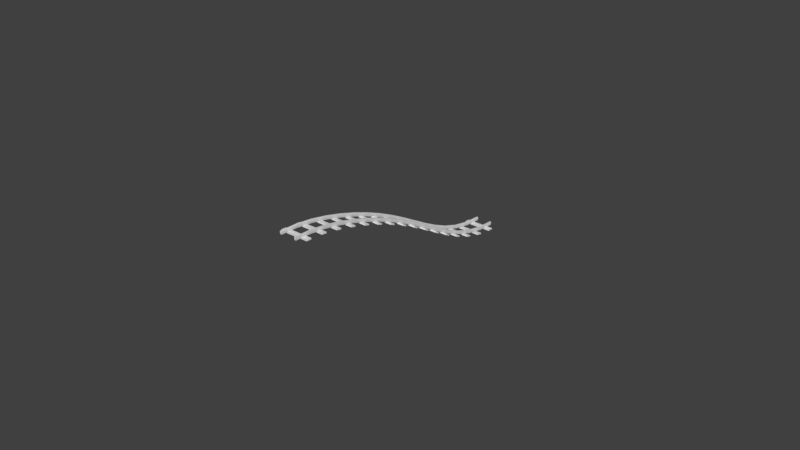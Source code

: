 # Source: Track_uo.blend  (saved by Blender 2.78.0; exported with 4.5.12 LTS)
import bpy
from mathutils import Matrix  # noqa: F401  (used for matrix-valued properties, if any)

bpy.ops.wm.read_factory_settings(use_empty=True)
scene = bpy.context.scene
scene.name = 'Scene'

# ---- collections
col_collection_1 = bpy.data.collections.new('Collection 1'); scene.collection.children.link(col_collection_1)

# ---- world
world_world = bpy.data.worlds.new('World'); scene.world = world_world
world_world.color = (0.05088, 0.05088, 0.05088)
world_world.use_sun_shadow = False
world_world.sun_shadow_jitter_overblur = 0.0
world_world.cycles.sampling_method = 'MANUAL'

# ---- meshes
me_cube_005 = bpy.data.meshes.new('Cube.005')
me_cube_005.from_pydata([(0.3613, 0.2251, 0.2944), (0.3661, -0.1185, 0.2944), (0.358, -0.1654, 0.2543), (-0.4281, 0.1782, 0.2543), (-0.3744, -0.1135, 0.2944), (-0.4219, -0.1425, 0.2944), (-0.4007, -0.1135, 0.2543), (-0.3725, 0.2541, 0.2944), (-0.3987, 0.2541, 0.2543), (0.4382, 0.1782, 0.2944), (0.4089, 0.2541, 0.2944), (0.4137, -0.08946, 0.2944), (0.9177, -0.3095, 0.4406), (0.9177, -0.3095, 0.2772), (0.9177, 0.3095, 0.4406), (0.9177, 0.3095, 0.2935), (-0.887, -0.3095, 0.4406), (-0.887, -0.3095, 0.2772), (-0.887, 0.3095, 0.4406), (-0.887, 0.3095, 0.2935), (0.9177, 0.0, 0.2771), (-0.887, 0.0, 0.2771), (0.9177, 0.1547, 0.3099), (-0.887, -0.1547, 0.3099), (0.9177, -0.1547, 0.3099), (-0.887, 0.1547, 0.3099), (-0.5418, 1.013, -0.08757), (-0.5418, -1.118, -0.08757), (-0.4449, 1.013, 0.1884), (-0.4449, -1.118, 0.1884), (-0.5418, -1.118, 0.1884), (-0.5418, 1.013, 0.1884), (-0.4592, -1.118, 0.305), (-0.4592, 1.013, 0.305), (-0.4592, -1.118, 0.1884), (-0.5276, -1.118, 0.1884), (-0.5276, -1.118, 0.305), (-0.5276, 1.013, 0.305), (-0.5276, 1.013, 0.1884), (-0.4592, 1.013, 0.1884), (0.5559, 1.013, -0.08757), (0.5559, -1.118, -0.08757), (0.4589, 1.013, -0.04787), (0.4589, -1.118, -0.04787), (0.5559, 1.013, 0.1884), (0.5559, -1.118, 0.1884), (0.4589, -1.118, 0.1884), (0.4589, 1.013, 0.1884), (0.5416, -1.118, 0.305), (0.5416, 1.013, 0.305), (0.5416, -1.118, 0.1884), (0.4732, -1.118, 0.1884), (0.4732, -1.118, 0.305), (0.4732, 1.013, 0.305), (0.4732, 1.013, 0.1884), (0.5416, 1.013, 0.1884), (-0.4219, -0.2364, 0.2944), (-0.3744, -0.2654, 0.2944), (-0.345, -0.1894, 0.2944), (-0.4007, -0.2654, 0.2543), (-0.3531, -0.2364, 0.2543), (-0.3531, -0.1425, 0.2543), (-0.4301, -0.1894, 0.2543), (-0.3875, -0.1894, 0.2296), (-0.42, 0.1313, 0.2944), (-0.3725, 0.1023, 0.2944), (-0.3431, 0.1782, 0.2944), (-0.42, 0.2251, 0.2944), (-0.3987, 0.1023, 0.2543), (-0.3512, 0.1313, 0.2543), (-0.3512, 0.2251, 0.2543), (-0.3856, 0.1782, 0.2296), (0.3613, 0.1313, 0.2944), (0.4089, 0.1023, 0.2944), (0.3826, 0.1023, 0.2543), (0.4301, 0.1313, 0.2543), (0.4301, 0.2251, 0.2543), (0.3826, 0.2541, 0.2543), (0.3532, 0.1782, 0.2543), (0.3957, 0.1782, 0.2296), (0.3661, -0.2123, 0.2944), (0.4137, -0.2413, 0.2944), (0.443, -0.1654, 0.2944), (0.3874, -0.2413, 0.2543), (0.4349, -0.2123, 0.2543), (0.4349, -0.1185, 0.2543), (0.3874, -0.08946, 0.2543), (0.4005, -0.1654, 0.2296), (0.4726, -1.118, -0.08757), (0.4726, 1.013, -0.08757), (-0.4449, 1.013, -0.03689), (-0.4583, -1.118, -0.08757), (-0.4583, 1.013, -0.08757), (-0.4449, -1.118, -0.03689)], [], [(0, 77, 78), (1, 86, 2), (5, 6, 62), (67, 8, 3), (4, 58, 61), (5, 4, 6), (4, 61, 6), (7, 66, 70), (67, 7, 8), (7, 70, 8), (10, 9, 76), (0, 10, 77), (10, 76, 77), (11, 82, 85), (1, 11, 86), (11, 85, 86), (14, 15, 19, 18), (16, 17, 13, 12), (14, 18, 16, 12), (23, 24, 13, 17), (18, 19, 25, 21, 23, 17, 16), (14, 12, 13, 24, 20, 22, 15), (25, 22, 20, 21), (19, 15, 22, 25), (21, 20, 24, 23), (30, 31, 26, 27), (92, 90, 93, 91), (36, 37, 38, 35), (33, 32, 34, 39), (28, 39, 34, 29), (30, 35, 38, 31), (44, 45, 41, 40), (45, 46, 43, 88, 41), (88, 43, 42, 89), (47, 44, 40, 89, 42), (88, 89, 40, 41), (52, 53, 54, 51), (49, 48, 50, 55), (44, 55, 50, 45), (46, 51, 54, 47), (56, 5, 62), (57, 56, 59), (58, 57, 60), (56, 62, 59), (57, 59, 60), (58, 60, 61), (59, 62, 63), (60, 59, 63), (61, 60, 63), (6, 61, 63), (62, 6, 63), (64, 67, 3), (65, 64, 68), (66, 65, 69), (64, 3, 68), (65, 68, 69), (66, 69, 70), (68, 3, 71), (69, 68, 71), (70, 69, 71), (8, 70, 71), (3, 8, 71), (72, 0, 78), (73, 72, 74), (9, 73, 75), (72, 78, 74), (73, 74, 75), (9, 75, 76), (74, 78, 79), (75, 74, 79), (76, 75, 79), (77, 76, 79), (78, 77, 79), (80, 1, 2), (81, 80, 83), (82, 81, 84), (80, 2, 83), (81, 83, 84), (82, 84, 85), (83, 2, 87), (84, 83, 87), (85, 84, 87), (86, 85, 87), (2, 86, 87), (46, 47, 42, 43), (27, 26, 92, 91), (31, 28, 90, 92, 26), (29, 30, 27, 91, 93), (28, 29, 93, 90)])
_ca = me_cube_005.color_attributes.new('Col', 'BYTE_COLOR', 'CORNER')
_ca.data.foreach_set('color', [0.107, 0.09306, 0.08438, 1.0, 0.107, 0.09306, 0.08438, 1.0, 0.107, 0.09306, 0.08438, 1.0, 0.107, 0.09306, 0.08438, 1.0, 0.107, 0.09306, 0.08438, 1.0, 0.107, 0.09306, 0.08438, 1.0, 0.107, 0.09306, 0.08438, 1.0, 0.107, 0.09306, 0.08438, 1.0, 0.107, 0.09306, 0.08438, 1.0, 0.107, 0.09306, 0.08438, 1.0, 0.107, 0.09306, 0.08438, 1.0, 0.107, 0.09306, 0.08438, 1.0, 0.107, 0.09306, 0.08438, 1.0, 0.107, 0.09306, 0.08438, 1.0, 0.107, 0.09306, 0.08438, 1.0, 0.107, 0.09306, 0.08438, 1.0, 0.107, 0.09306, 0.08438, 1.0, 0.107, 0.09306, 0.08438, 1.0, 0.107, 0.09306, 0.08438, 1.0, 0.107, 0.09306, 0.08438, 1.0, 0.107, 0.09306, 0.08438, 1.0, 0.107, 0.09306, 0.08438, 1.0, 0.107, 0.09306, 0.08438, 1.0, 0.107, 0.09306, 0.08438, 1.0, 0.107, 0.09306, 0.08438, 1.0, 0.107, 0.09306, 0.08438, 1.0, 0.107, 0.09306, 0.08438, 1.0, 0.107, 0.09306, 0.08438, 1.0, 0.107, 0.09306, 0.08438, 1.0, 0.107, 0.09306, 0.08438, 1.0, 0.107, 0.09306, 0.08438, 1.0, 0.107, 0.09306, 0.08438, 1.0, 0.107, 0.09306, 0.08438, 1.0, 0.107, 0.09306, 0.08438, 1.0, 0.107, 0.09306, 0.08438, 1.0, 0.107, 0.09306, 0.08438, 1.0, 0.107, 0.09306, 0.08438, 1.0, 0.107, 0.09306, 0.08438, 1.0, 0.107, 0.09306, 0.08438, 1.0, 0.107, 0.09306, 0.08438, 1.0, 0.107, 0.09306, 0.08438, 1.0, 0.107, 0.09306, 0.08438, 1.0, 0.107, 0.09306, 0.08438, 1.0, 0.107, 0.09306, 0.08438, 1.0, 0.107, 0.09306, 0.08438, 1.0, 0.107, 0.09306, 0.08438, 1.0, 0.107, 0.09306, 0.08438, 1.0, 0.107, 0.09306, 0.08438, 1.0, 0.1413, 0.06125, 0.02519, 1.0, 0.1413, 0.06125, 0.02519, 1.0, 0.1413, 0.06125, 0.02519, 1.0, 0.1413, 0.06125, 0.02519, 1.0, 0.1413, 0.06125, 0.02519, 1.0, 0.1413, 0.06125, 0.02519, 1.0, 0.1413, 0.06125, 0.02519, 1.0, 0.1413, 0.06125, 0.02519, 1.0, 1.0, 1.0, 1.0, 1.0, 1.0, 1.0, 1.0, 1.0, 1.0, 1.0, 1.0, 1.0, 1.0, 1.0, 1.0, 1.0, 0.1413, 0.06125, 0.02519, 1.0, 0.1413, 0.06125, 0.02519, 1.0, 0.1413, 0.06125, 0.02519, 1.0, 0.1413, 0.06125, 0.02519, 1.0, 0.1413, 0.06125, 0.02519, 1.0, 0.1413, 0.06125, 0.02519, 1.0, 0.1413, 0.06125, 0.02519, 1.0, 0.1413, 0.06125, 0.02519, 1.0, 0.1413, 0.06125, 0.02519, 1.0, 0.1413, 0.06125, 0.02519, 1.0, 0.1413, 0.06125, 0.02519, 1.0, 0.1413, 0.06125, 0.02519, 1.0, 0.1413, 0.06125, 0.02519, 1.0, 0.1413, 0.06125, 0.02519, 1.0, 0.1413, 0.06125, 0.02519, 1.0, 0.1413, 0.06125, 0.02519, 1.0, 0.1413, 0.06125, 0.02519, 1.0, 0.1413, 0.06125, 0.02519, 1.0, 0.1413, 0.06125, 0.02519, 1.0, 0.1413, 0.06125, 0.02519, 1.0, 0.1413, 0.06125, 0.02519, 1.0, 0.1413, 0.06125, 0.02519, 1.0, 0.1413, 0.06125, 0.02519, 1.0, 0.1413, 0.06125, 0.02519, 1.0, 0.1413, 0.06125, 0.02519, 1.0, 0.1413, 0.06125, 0.02519, 1.0, 0.1413, 0.06125, 0.02519, 1.0, 0.1413, 0.06125, 0.02519, 1.0, 0.1413, 0.06125, 0.02519, 1.0, 0.1413, 0.06125, 0.02519, 1.0, 0.1095, 0.1248, 0.1413, 1.0, 0.1845, 0.2159, 0.2423, 1.0, 0.159, 0.1845, 0.2086, 1.0, 0.1095, 0.1248, 0.1413, 1.0, 0.107, 0.09759, 0.0999, 1.0, 0.107, 0.09759, 0.0999, 1.0, 0.1095, 0.1248, 0.1413, 1.0, 0.1095, 0.1248, 0.1413, 1.0, 0.1095, 0.1248, 0.1413, 1.0, 0.1559, 0.1683, 0.1812, 1.0, 0.1779, 0.2051, 0.2307, 1.0, 0.1095, 0.1248, 0.1413, 1.0, 0.1095, 0.1248, 0.1413, 1.0, 0.1095, 0.1248, 0.1413, 1.0, 0.1095, 0.1248, 0.1413, 1.0, 0.1095, 0.1248, 0.1413, 1.0, 1.0, 1.0, 1.0, 1.0, 1.0, 1.0, 1.0, 1.0, 1.0, 1.0, 1.0, 1.0, 1.0, 1.0, 1.0, 1.0, 1.0, 1.0, 1.0, 1.0, 1.0, 1.0, 1.0, 1.0, 1.0, 1.0, 1.0, 1.0, 1.0, 1.0, 1.0, 1.0, 0.1095, 0.1248, 0.1413, 1.0, 0.1095, 0.1248, 0.1413, 1.0, 0.1095, 0.1248, 0.1413, 1.0, 0.1095, 0.1248, 0.1413, 1.0, 0.1095, 0.1248, 0.1413, 1.0, 0.1095, 0.1248, 0.1413, 1.0, 0.1095, 0.1248, 0.1413, 1.0, 0.1095, 0.1248, 0.1413, 1.0, 0.1095, 0.1248, 0.1413, 1.0, 0.1095, 0.1248, 0.1413, 1.0, 0.1095, 0.1248, 0.1413, 1.0, 0.107, 0.09759, 0.0999, 1.0, 0.1095, 0.1248, 0.1413, 1.0, 0.107, 0.09759, 0.0999, 1.0, 0.107, 0.09759, 0.0999, 1.0, 0.107, 0.09759, 0.0999, 1.0, 0.107, 0.09759, 0.0999, 1.0, 0.107, 0.09759, 0.0999, 1.0, 0.1095, 0.1248, 0.1413, 1.0, 0.1095, 0.1248, 0.1413, 1.0, 0.1095, 0.1248, 0.1413, 1.0, 0.1095, 0.1248, 0.1413, 1.0, 0.1095, 0.1248, 0.1413, 1.0, 0.1095, 0.1248, 0.1413, 1.0, 0.1095, 0.1248, 0.1413, 1.0, 0.1095, 0.1248, 0.1413, 1.0, 0.1095, 0.1248, 0.1413, 1.0, 0.1095, 0.1248, 0.1413, 1.0, 0.1095, 0.1248, 0.1413, 1.0, 0.1095, 0.1248, 0.1413, 1.0, 1.0, 1.0, 1.0, 1.0, 1.0, 1.0, 1.0, 1.0, 1.0, 1.0, 1.0, 1.0, 1.0, 1.0, 1.0, 1.0, 1.0, 1.0, 1.0, 1.0, 1.0, 1.0, 1.0, 1.0, 1.0, 1.0, 1.0, 1.0, 1.0, 1.0, 1.0, 1.0, 1.0, 1.0, 1.0, 1.0, 1.0, 1.0, 1.0, 1.0, 1.0, 1.0, 1.0, 1.0, 0.107, 0.09306, 0.08438, 1.0, 0.107, 0.09306, 0.08438, 1.0, 0.107, 0.09306, 0.08438, 1.0, 0.107, 0.09306, 0.08438, 1.0, 0.107, 0.09306, 0.08438, 1.0, 0.107, 0.09306, 0.08438, 1.0, 0.107, 0.09306, 0.08438, 1.0, 0.107, 0.09306, 0.08438, 1.0, 0.107, 0.09306, 0.08438, 1.0, 0.107, 0.09306, 0.08438, 1.0, 0.107, 0.09306, 0.08438, 1.0, 0.107, 0.09306, 0.08438, 1.0, 0.107, 0.09306, 0.08438, 1.0, 0.107, 0.09306, 0.08438, 1.0, 0.107, 0.09306, 0.08438, 1.0, 0.107, 0.09306, 0.08438, 1.0, 0.107, 0.09306, 0.08438, 1.0, 0.107, 0.09306, 0.08438, 1.0, 0.107, 0.09306, 0.08438, 1.0, 0.107, 0.09306, 0.08438, 1.0, 0.107, 0.09306, 0.08438, 1.0, 0.107, 0.09306, 0.08438, 1.0, 0.107, 0.09306, 0.08438, 1.0, 0.107, 0.09306, 0.08438, 1.0, 0.107, 0.09306, 0.08438, 1.0, 0.107, 0.09306, 0.08438, 1.0, 0.107, 0.09306, 0.08438, 1.0, 0.107, 0.09306, 0.08438, 1.0, 0.107, 0.09306, 0.08438, 1.0, 0.107, 0.09306, 0.08438, 1.0, 1.0, 1.0, 1.0, 1.0, 1.0, 1.0, 1.0, 1.0, 1.0, 1.0, 1.0, 1.0, 0.107, 0.09306, 0.08438, 1.0, 0.107, 0.09306, 0.08438, 1.0, 0.107, 0.09306, 0.08438, 1.0, 0.107, 0.09306, 0.08438, 1.0, 0.107, 0.09306, 0.08438, 1.0, 0.107, 0.09306, 0.08438, 1.0, 0.107, 0.09306, 0.08438, 1.0, 0.107, 0.09306, 0.08438, 1.0, 0.107, 0.09306, 0.08438, 1.0, 0.107, 0.09306, 0.08438, 1.0, 0.107, 0.09306, 0.08438, 1.0, 0.107, 0.09306, 0.08438, 1.0, 0.107, 0.09306, 0.08438, 1.0, 0.107, 0.09306, 0.08438, 1.0, 0.107, 0.09306, 0.08438, 1.0, 0.107, 0.09306, 0.08438, 1.0, 0.107, 0.09306, 0.08438, 1.0, 0.107, 0.09306, 0.08438, 1.0, 0.107, 0.09306, 0.08438, 1.0, 0.107, 0.09306, 0.08438, 1.0, 0.107, 0.09306, 0.08438, 1.0, 0.107, 0.09306, 0.08438, 1.0, 0.107, 0.09306, 0.08438, 1.0, 0.107, 0.09306, 0.08438, 1.0, 0.107, 0.09306, 0.08438, 1.0, 0.107, 0.09306, 0.08438, 1.0, 0.107, 0.09306, 0.08438, 1.0, 0.107, 0.09306, 0.08438, 1.0, 0.107, 0.09306, 0.08438, 1.0, 0.107, 0.09306, 0.08438, 1.0, 1.0, 1.0, 1.0, 1.0, 1.0, 1.0, 1.0, 1.0, 1.0, 1.0, 1.0, 1.0, 0.107, 0.09306, 0.08438, 1.0, 0.107, 0.09306, 0.08438, 1.0, 0.107, 0.09306, 0.08438, 1.0, 0.107, 0.09306, 0.08438, 1.0, 0.107, 0.09306, 0.08438, 1.0, 0.107, 0.09306, 0.08438, 1.0, 0.107, 0.09306, 0.08438, 1.0, 0.107, 0.09306, 0.08438, 1.0, 0.107, 0.09306, 0.08438, 1.0, 0.107, 0.09306, 0.08438, 1.0, 0.107, 0.09306, 0.08438, 1.0, 0.107, 0.09306, 0.08438, 1.0, 1.0, 1.0, 1.0, 1.0, 1.0, 1.0, 1.0, 1.0, 1.0, 1.0, 1.0, 1.0, 0.107, 0.09306, 0.08438, 1.0, 0.107, 0.09306, 0.08438, 1.0, 0.107, 0.09306, 0.08438, 1.0, 0.107, 0.09306, 0.08438, 1.0, 0.107, 0.09306, 0.08438, 1.0, 0.107, 0.09306, 0.08438, 1.0, 0.107, 0.09306, 0.08438, 1.0, 0.107, 0.09306, 0.08438, 1.0, 0.107, 0.09306, 0.08438, 1.0, 0.107, 0.09306, 0.08438, 1.0, 0.107, 0.09306, 0.08438, 1.0, 0.107, 0.09306, 0.08438, 1.0, 0.107, 0.09306, 0.08438, 1.0, 0.107, 0.09306, 0.08438, 1.0, 0.107, 0.09306, 0.08438, 1.0, 1.0, 1.0, 1.0, 1.0, 1.0, 1.0, 1.0, 1.0, 1.0, 1.0, 1.0, 1.0, 0.107, 0.09306, 0.08438, 1.0, 0.107, 0.09306, 0.08438, 1.0, 0.107, 0.09306, 0.08438, 1.0, 0.107, 0.09306, 0.08438, 1.0, 0.107, 0.09306, 0.08438, 1.0, 0.107, 0.09306, 0.08438, 1.0, 0.107, 0.09306, 0.08438, 1.0, 0.107, 0.09306, 0.08438, 1.0, 0.107, 0.09306, 0.08438, 1.0, 0.107, 0.09306, 0.08438, 1.0, 0.107, 0.09306, 0.08438, 1.0, 0.107, 0.09306, 0.08438, 1.0, 1.0, 1.0, 1.0, 1.0, 1.0, 1.0, 1.0, 1.0, 1.0, 1.0, 1.0, 1.0, 0.107, 0.09306, 0.08438, 1.0, 0.107, 0.09306, 0.08438, 1.0, 0.107, 0.09306, 0.08438, 1.0, 0.107, 0.09306, 0.08438, 1.0, 0.107, 0.09306, 0.08438, 1.0, 0.107, 0.09306, 0.08438, 1.0, 0.107, 0.09306, 0.08438, 1.0, 0.107, 0.09306, 0.08438, 1.0, 0.107, 0.09306, 0.08438, 1.0, 0.107, 0.09306, 0.08438, 1.0, 0.107, 0.09306, 0.08438, 1.0, 0.107, 0.09306, 0.08438, 1.0, 0.107, 0.09306, 0.08438, 1.0, 0.107, 0.09306, 0.08438, 1.0, 0.107, 0.09306, 0.08438, 1.0, 0.1095, 0.1248, 0.1413, 1.0, 0.1095, 0.1248, 0.1413, 1.0, 0.1095, 0.1248, 0.1413, 1.0, 0.1095, 0.1248, 0.1413, 1.0, 0.1095, 0.1248, 0.1413, 1.0, 0.1095, 0.1248, 0.1413, 1.0, 0.1095, 0.1248, 0.1413, 1.0, 0.1095, 0.1248, 0.1413, 1.0, 0.107, 0.09759, 0.0999, 1.0, 0.107, 0.09759, 0.0999, 1.0, 0.107, 0.09759, 0.0999, 1.0, 0.107, 0.09759, 0.0999, 1.0, 0.107, 0.09759, 0.0999, 1.0, 0.1095, 0.1248, 0.1413, 1.0, 0.1095, 0.1248, 0.1413, 1.0, 0.1095, 0.1248, 0.1413, 1.0, 0.1095, 0.1248, 0.1413, 1.0, 0.1095, 0.1248, 0.1413, 1.0, 0.1095, 0.1248, 0.1413, 1.0, 0.1095, 0.1248, 0.1413, 1.0, 0.1095, 0.1248, 0.1413, 1.0, 0.1095, 0.1248, 0.1413, 1.0])
me_cube_005.use_remesh_preserve_volume = False
me_cube_005.use_remesh_preserve_attributes = False
me_cube_005.use_mirror_vertex_groups = False
me_cube_005.update()

# ---- curves / text
cu_beziercurve = bpy.data.curves.new('BezierCurve', 'CURVE')
cu_beziercurve.dimensions = '3D'
_sp = cu_beziercurve.splines.new('BEZIER'); _sp.bezier_points.add(2)
_sp.bezier_points.foreach_set('co', [0.0, 0.0, 0.2381, -0.0006341, 1.087, -0.07265, 0.0, 2.342, -0.5867])
_sp.bezier_points.foreach_set('handle_left', [0.0004197, -0.7071, 0.2381, -0.0005108, 0.6851, 0.1227, -0.0006971, 1.867, -0.5867])
_sp.bezier_points.foreach_set('handle_right', [-0.0001484, 0.25, 0.2381, -0.0007713, 1.533, -0.2899, 0.001468, 3.342, -0.5867])
for _p, _l, _r in zip(_sp.bezier_points, ['ALIGNED', 'ALIGNED', 'ALIGNED'], ['ALIGNED', 'ALIGNED', 'ALIGNED']): _p.handle_left_type = _l; _p.handle_right_type = _r
_sp.order_u = 0
_sp.order_v = 0
cu_beziercurve.use_path = True
cu_beziercurve.use_path_clamp = True
cu_beziercurve.bevel_resolution = 0
cu_beziercurve.fill_mode = 'HALF'

# ---- objects
ob_beziercurve = bpy.data.objects.new('BezierCurve', cu_beziercurve)
ob_cube_000 = bpy.data.objects.new('Cube.000', me_cube_005)

# ---- transforms, parenting, visibility, modifiers, constraints
ob_beziercurve.location = (0.0, 0.0, 0.0)
ob_beziercurve.scale = (13.08, 13.08, 13.08)
ob_beziercurve.lineart.crease_threshold = 0.0
ob_cube_000.location = (0.0, 0.0, 0.0)
ob_cube_000.rotation_euler = (-0.0, -1.571, 0.0)
ob_cube_000.scale = (1.877, 1.0, 1.0)
ob_cube_000.lineart.crease_threshold = 0.0
_m = ob_cube_000.modifiers.new('Array', 'ARRAY')
_m.count = 16
_m.constant_offset_displace = (0.0, 0.0, 0.0)
_m.relative_offset_displace = (0.0, 1.0, 0.0)
_m = ob_cube_000.modifiers.new('Curve', 'CURVE')
_m.object = ob_beziercurve
_m.deform_axis = 'POS_Y'

# ---- collection membership
col_collection_1.objects.link(ob_beziercurve)
col_collection_1.objects.link(ob_cube_000)

# ---- scene / render settings (as saved in the file)
scene.frame_start = 1; scene.frame_end = 250; scene.frame_set(1)
scene.render.engine = 'BLENDER_EEVEE_NEXT'
scene.render.resolution_percentage = 50
scene.render.dither_intensity = 0.0
scene.cycles.use_denoising = False
scene.cycles.samples = 128
scene.cycles.sampling_pattern = 'TABULATED_SOBOL'
scene.cycles.light_sampling_threshold = 0.0
scene.cycles.use_adaptive_sampling = False
scene.cycles.use_light_tree = False
scene.cycles.blur_glossy = 0.0
scene.cycles.sample_clamp_indirect = 0.0
scene.view_settings.view_transform = 'Standard'
bpy.context.view_layer.update()

# ---- added for rendering (the .blend has no active camera and no usable light): camera, sun
cam_auto = bpy.data.cameras.new('AutoCamera')
cam_auto.lens = 50.0
cam_auto.sensor_width = 36.0
cam_auto.clip_end = 1179.22
ob_auto_camera = bpy.data.objects.new('AutoCamera', cam_auto)
scene.collection.objects.link(ob_auto_camera)
ob_auto_camera.location = (67.188, -65.3147, 51.4741)
ob_auto_camera.rotation_euler = (1.09748, -7.21219e-08, 0.694738)
scene.camera = ob_auto_camera
light_auto_sun = bpy.data.lights.new('AutoSun', 'SUN')
light_auto_sun.energy = 3.0
light_auto_sun.angle = 0.0523599
ob_auto_sun = bpy.data.objects.new('AutoSun', light_auto_sun)
scene.collection.objects.link(ob_auto_sun)
ob_auto_sun.rotation_euler = (0.872665, 0.174533, 0.523599)
bpy.context.view_layer.update()
